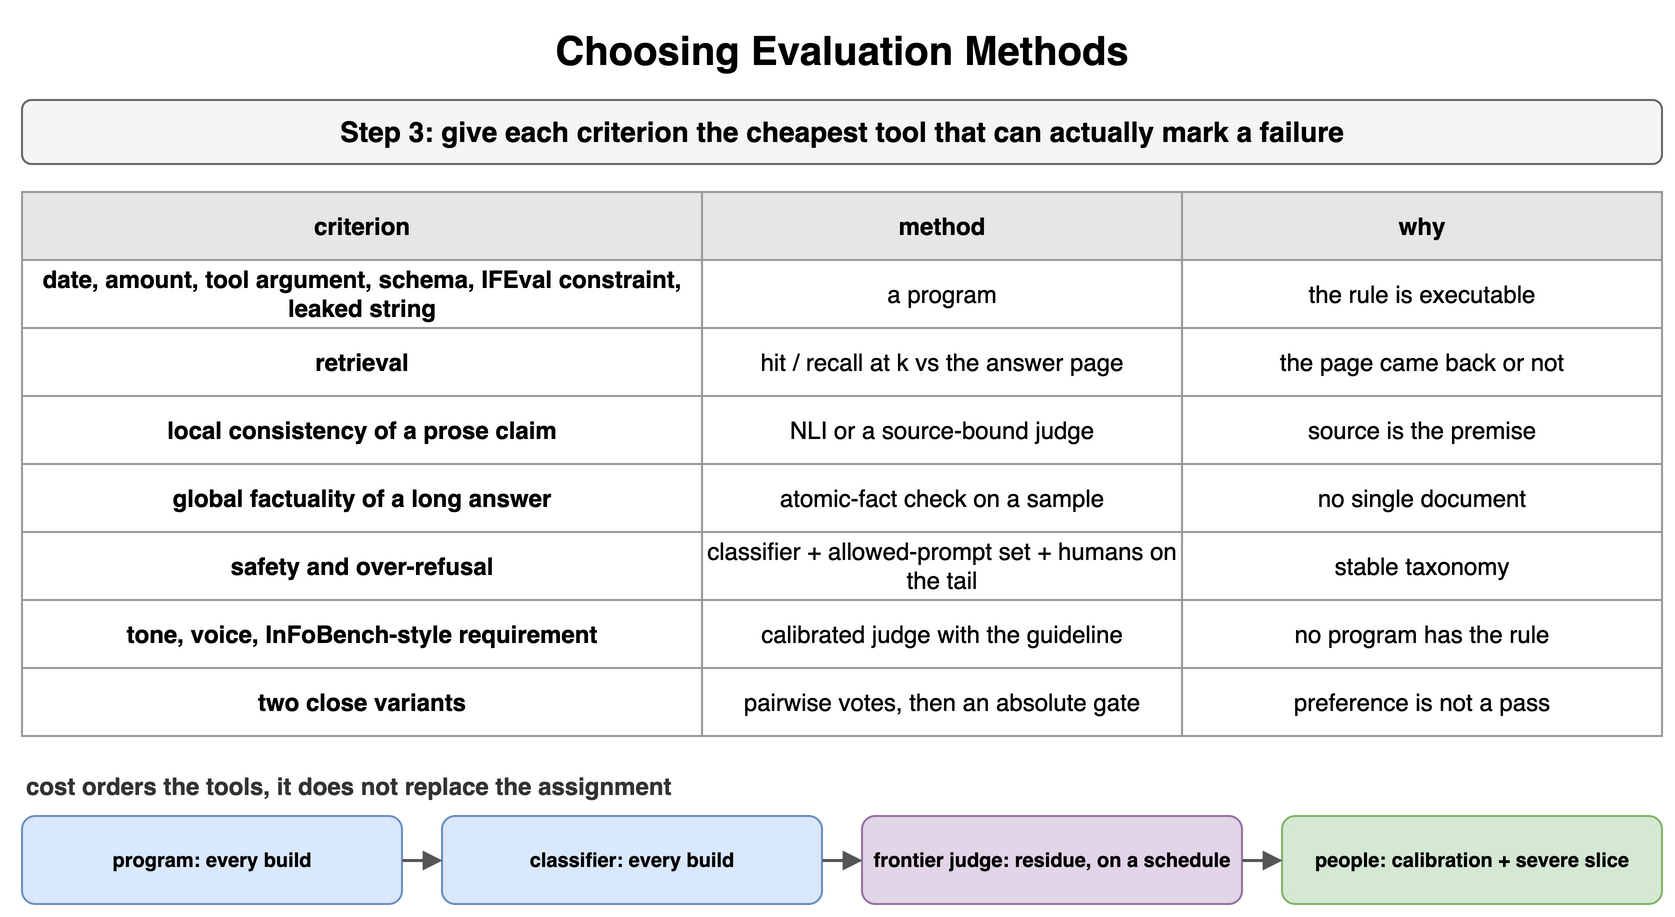

The diagram above was exported from draw.io. Its source (the exported page's mxGraphModel, read from the mxfile embedded in the PNG):
<mxGraphModel dx="900" dy="468" grid="1" gridSize="10" guides="1" tooltips="1" connect="1" arrows="1" fold="1" page="1" pageScale="1" pageWidth="900" pageHeight="468" math="0" shadow="0">
  <root>
    <mxCell id="0" />
    <mxCell id="1" parent="0" />
    <mxCell id="r1" value="Choosing Evaluation Methods" style="text;html=1;align=center;verticalAlign=middle;whiteSpace=wrap;fontSize=20;fontStyle=1;" vertex="1" parent="1">
      <mxGeometry x="40" y="10" width="820" height="30" as="geometry" />
    </mxCell>
    <mxCell id="r2" value="Step 3: give each criterion the cheapest tool that can actually mark a failure" style="rounded=1;whiteSpace=wrap;html=1;fillColor=#f5f5f5;strokeColor=#666666;fontStyle=1;fontSize=14;" vertex="1" parent="1">
      <mxGeometry x="40" y="50" width="820" height="32" as="geometry" />
    </mxCell>
    <mxCell id="r3" value="criterion" style="whiteSpace=wrap;html=1;fillColor=#e6e6e6;strokeColor=#999999;fontStyle=1;fontSize=12;" vertex="1" parent="1">
      <mxGeometry x="40" y="96" width="340" height="34" as="geometry" />
    </mxCell>
    <mxCell id="r4" value="method" style="whiteSpace=wrap;html=1;fillColor=#e6e6e6;strokeColor=#999999;fontStyle=1;fontSize=12;" vertex="1" parent="1">
      <mxGeometry x="380" y="96" width="240" height="34" as="geometry" />
    </mxCell>
    <mxCell id="r5" value="why" style="whiteSpace=wrap;html=1;fillColor=#e6e6e6;strokeColor=#999999;fontStyle=1;fontSize=12;" vertex="1" parent="1">
      <mxGeometry x="620" y="96" width="240" height="34" as="geometry" />
    </mxCell>
    <mxCell id="r6" value="date, amount, tool argument, schema, IFEval constraint, leaked string" style="whiteSpace=wrap;html=1;strokeColor=#999999;fontSize=12;fillColor=#ffffff;fontStyle=1;" vertex="1" parent="1">
      <mxGeometry x="40" y="130" width="340" height="34" as="geometry" />
    </mxCell>
    <mxCell id="r7" value="a program" style="whiteSpace=wrap;html=1;strokeColor=#999999;fontSize=12;fillColor=#ffffff;" vertex="1" parent="1">
      <mxGeometry x="380" y="130" width="240" height="34" as="geometry" />
    </mxCell>
    <mxCell id="r8" value="the rule is executable" style="whiteSpace=wrap;html=1;strokeColor=#999999;fontSize=12;fillColor=#ffffff;" vertex="1" parent="1">
      <mxGeometry x="620" y="130" width="240" height="34" as="geometry" />
    </mxCell>
    <mxCell id="r9" value="retrieval" style="whiteSpace=wrap;html=1;strokeColor=#999999;fontSize=12;fillColor=#ffffff;fontStyle=1;" vertex="1" parent="1">
      <mxGeometry x="40" y="164" width="340" height="34" as="geometry" />
    </mxCell>
    <mxCell id="r10" value="hit / recall at k vs the answer page" style="whiteSpace=wrap;html=1;strokeColor=#999999;fontSize=12;fillColor=#ffffff;" vertex="1" parent="1">
      <mxGeometry x="380" y="164" width="240" height="34" as="geometry" />
    </mxCell>
    <mxCell id="r11" value="the page came back or not" style="whiteSpace=wrap;html=1;strokeColor=#999999;fontSize=12;fillColor=#ffffff;" vertex="1" parent="1">
      <mxGeometry x="620" y="164" width="240" height="34" as="geometry" />
    </mxCell>
    <mxCell id="r12" value="local consistency of a prose claim" style="whiteSpace=wrap;html=1;strokeColor=#999999;fontSize=12;fillColor=#ffffff;fontStyle=1;" vertex="1" parent="1">
      <mxGeometry x="40" y="198" width="340" height="34" as="geometry" />
    </mxCell>
    <mxCell id="r13" value="NLI or a source-bound judge" style="whiteSpace=wrap;html=1;strokeColor=#999999;fontSize=12;fillColor=#ffffff;" vertex="1" parent="1">
      <mxGeometry x="380" y="198" width="240" height="34" as="geometry" />
    </mxCell>
    <mxCell id="r14" value="source is the premise" style="whiteSpace=wrap;html=1;strokeColor=#999999;fontSize=12;fillColor=#ffffff;" vertex="1" parent="1">
      <mxGeometry x="620" y="198" width="240" height="34" as="geometry" />
    </mxCell>
    <mxCell id="r15" value="global factuality of a long answer" style="whiteSpace=wrap;html=1;strokeColor=#999999;fontSize=12;fillColor=#ffffff;fontStyle=1;" vertex="1" parent="1">
      <mxGeometry x="40" y="232" width="340" height="34" as="geometry" />
    </mxCell>
    <mxCell id="r16" value="atomic-fact check on a sample" style="whiteSpace=wrap;html=1;strokeColor=#999999;fontSize=12;fillColor=#ffffff;" vertex="1" parent="1">
      <mxGeometry x="380" y="232" width="240" height="34" as="geometry" />
    </mxCell>
    <mxCell id="r17" value="no single document" style="whiteSpace=wrap;html=1;strokeColor=#999999;fontSize=12;fillColor=#ffffff;" vertex="1" parent="1">
      <mxGeometry x="620" y="232" width="240" height="34" as="geometry" />
    </mxCell>
    <mxCell id="r18" value="safety and over-refusal" style="whiteSpace=wrap;html=1;strokeColor=#999999;fontSize=12;fillColor=#ffffff;fontStyle=1;" vertex="1" parent="1">
      <mxGeometry x="40" y="266" width="340" height="34" as="geometry" />
    </mxCell>
    <mxCell id="r19" value="classifier + allowed-prompt set + humans on the tail" style="whiteSpace=wrap;html=1;strokeColor=#999999;fontSize=12;fillColor=#ffffff;" vertex="1" parent="1">
      <mxGeometry x="380" y="266" width="240" height="34" as="geometry" />
    </mxCell>
    <mxCell id="r20" value="stable taxonomy" style="whiteSpace=wrap;html=1;strokeColor=#999999;fontSize=12;fillColor=#ffffff;" vertex="1" parent="1">
      <mxGeometry x="620" y="266" width="240" height="34" as="geometry" />
    </mxCell>
    <mxCell id="r21" value="tone, voice, InFoBench-style requirement" style="whiteSpace=wrap;html=1;strokeColor=#999999;fontSize=12;fillColor=#ffffff;fontStyle=1;" vertex="1" parent="1">
      <mxGeometry x="40" y="300" width="340" height="34" as="geometry" />
    </mxCell>
    <mxCell id="r22" value="calibrated judge with the guideline" style="whiteSpace=wrap;html=1;strokeColor=#999999;fontSize=12;fillColor=#ffffff;" vertex="1" parent="1">
      <mxGeometry x="380" y="300" width="240" height="34" as="geometry" />
    </mxCell>
    <mxCell id="r23" value="no program has the rule" style="whiteSpace=wrap;html=1;strokeColor=#999999;fontSize=12;fillColor=#ffffff;" vertex="1" parent="1">
      <mxGeometry x="620" y="300" width="240" height="34" as="geometry" />
    </mxCell>
    <mxCell id="r24" value="two close variants" style="whiteSpace=wrap;html=1;strokeColor=#999999;fontSize=12;fillColor=#ffffff;fontStyle=1;" vertex="1" parent="1">
      <mxGeometry x="40" y="334" width="340" height="34" as="geometry" />
    </mxCell>
    <mxCell id="r25" value="pairwise votes, then an absolute gate" style="whiteSpace=wrap;html=1;strokeColor=#999999;fontSize=12;fillColor=#ffffff;" vertex="1" parent="1">
      <mxGeometry x="380" y="334" width="240" height="34" as="geometry" />
    </mxCell>
    <mxCell id="r26" value="preference is not a pass" style="whiteSpace=wrap;html=1;strokeColor=#999999;fontSize=12;fillColor=#ffffff;" vertex="1" parent="1">
      <mxGeometry x="620" y="334" width="240" height="34" as="geometry" />
    </mxCell>
    <mxCell id="r27" value="cost orders the tools, it does not replace the assignment" style="text;html=1;whiteSpace=wrap;fontSize=11;align=left;verticalAlign=middle;fontSize=12;fontColor=#333333;fontStyle=1;" vertex="1" parent="1">
      <mxGeometry x="40" y="384" width="600" height="18" as="geometry" />
    </mxCell>
    <mxCell id="r28" value="program: every build" style="rounded=1;whiteSpace=wrap;html=1;fillColor=#dae8fc;strokeColor=#6c8ebf;fontSize=10;align=center;fontStyle=1;" vertex="1" parent="1">
      <mxGeometry x="40" y="408" width="190" height="44" as="geometry" />
    </mxCell>
    <mxCell id="r29" value="classifier: every build" style="rounded=1;whiteSpace=wrap;html=1;fillColor=#dae8fc;strokeColor=#6c8ebf;fontSize=10;align=center;fontStyle=1;" vertex="1" parent="1">
      <mxGeometry x="250" y="408" width="190" height="44" as="geometry" />
    </mxCell>
    <mxCell id="r30" value="frontier judge: residue, on a schedule" style="rounded=1;whiteSpace=wrap;html=1;fillColor=#e1d5e7;strokeColor=#9673a6;fontSize=10;align=center;fontStyle=1;" vertex="1" parent="1">
      <mxGeometry x="460" y="408" width="190" height="44" as="geometry" />
    </mxCell>
    <mxCell id="r31" value="people: calibration + severe slice" style="rounded=1;whiteSpace=wrap;html=1;fillColor=#d5e8d4;strokeColor=#82b366;fontSize=10;align=center;fontStyle=1;" vertex="1" parent="1">
      <mxGeometry x="670" y="408" width="190" height="44" as="geometry" />
    </mxCell>
    <mxCell id="r32" value="" style="endArrow=block;endSize=6;html=1;strokeWidth=1.5;strokeColor=#555555;fontSize=11;labelBackgroundColor=#ffffff;" edge="1" parent="1" source="r28" target="r29">
      <mxGeometry relative="1" as="geometry" />
    </mxCell>
    <mxCell id="r33" value="" style="endArrow=block;endSize=6;html=1;strokeWidth=1.5;strokeColor=#555555;fontSize=11;labelBackgroundColor=#ffffff;" edge="1" parent="1" source="r29" target="r30">
      <mxGeometry relative="1" as="geometry" />
    </mxCell>
    <mxCell id="r34" value="" style="endArrow=block;endSize=6;html=1;strokeWidth=1.5;strokeColor=#555555;fontSize=11;labelBackgroundColor=#ffffff;" edge="1" parent="1" source="r30" target="r31">
      <mxGeometry relative="1" as="geometry" />
    </mxCell>
  </root>
</mxGraphModel>